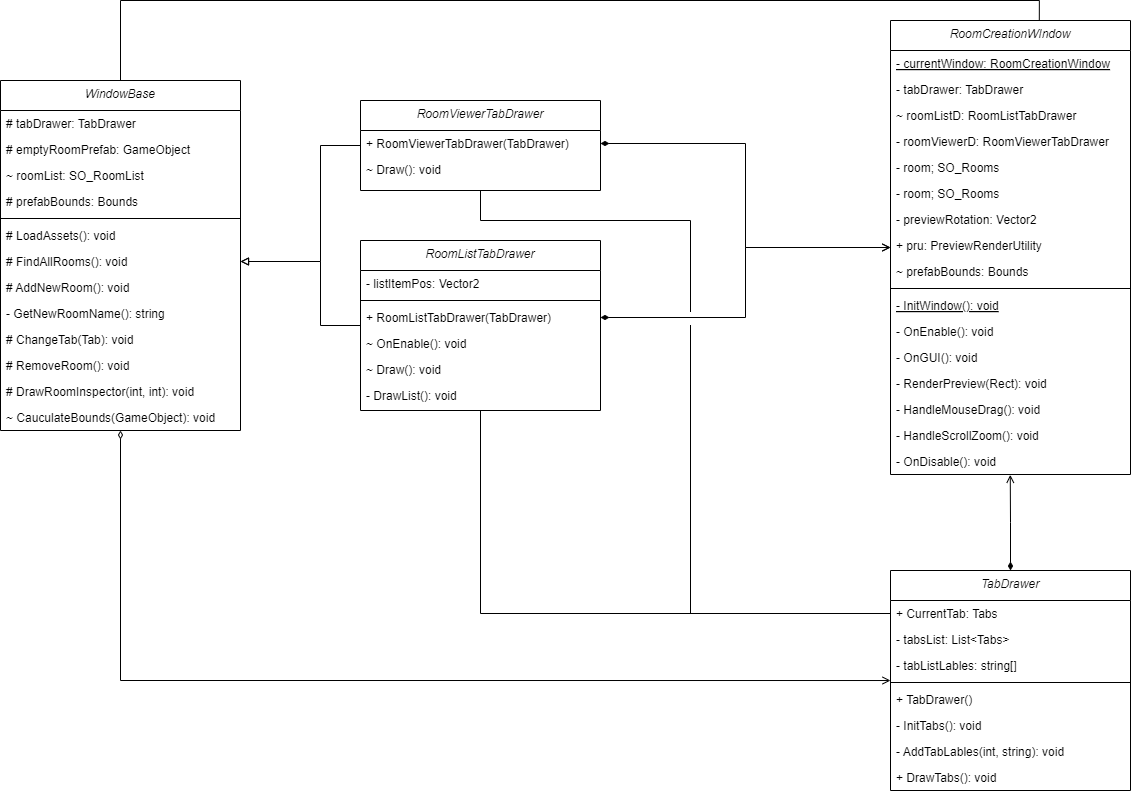

The diagram above was exported from draw.io. Its source (the exported page's mxGraphModel, read from the mxfile embedded in the PNG):
<mxGraphModel dx="1958" dy="1696" grid="1" gridSize="10" guides="1" tooltips="1" connect="1" arrows="1" fold="1" page="1" pageScale="1" pageWidth="827" pageHeight="1169" math="0" shadow="0">
  <root>
    <mxCell id="WIyWlLk6GJQsqaUBKTNV-0" />
    <mxCell id="WIyWlLk6GJQsqaUBKTNV-1" parent="WIyWlLk6GJQsqaUBKTNV-0" />
    <mxCell id="gZKE2G9ccAPspzRBg5E6-120" style="edgeStyle=orthogonalEdgeStyle;rounded=0;orthogonalLoop=1;jettySize=auto;html=1;entryX=1;entryY=0.5;entryDx=0;entryDy=0;startArrow=open;startFill=0;endArrow=diamondThin;endFill=1;" edge="1" parent="WIyWlLk6GJQsqaUBKTNV-1" source="gZKE2G9ccAPspzRBg5E6-29" target="gZKE2G9ccAPspzRBg5E6-78">
      <mxGeometry relative="1" as="geometry" />
    </mxCell>
    <mxCell id="gZKE2G9ccAPspzRBg5E6-29" value="RoomCreationWIndow" style="swimlane;fontStyle=2;align=center;verticalAlign=top;childLayout=stackLayout;horizontal=1;startSize=30;horizontalStack=0;resizeParent=1;resizeLast=0;collapsible=1;marginBottom=0;rounded=0;shadow=0;strokeWidth=1;" vertex="1" parent="WIyWlLk6GJQsqaUBKTNV-1">
      <mxGeometry x="430" y="90" width="240" height="454" as="geometry">
        <mxRectangle x="220" y="120" width="160" height="26" as="alternateBounds" />
      </mxGeometry>
    </mxCell>
    <mxCell id="gZKE2G9ccAPspzRBg5E6-30" value="- currentWindow: RoomCreationWindow" style="text;align=left;verticalAlign=top;spacingLeft=4;spacingRight=4;overflow=hidden;rotatable=0;points=[[0,0.5],[1,0.5]];portConstraint=eastwest;fontStyle=4" vertex="1" parent="gZKE2G9ccAPspzRBg5E6-29">
      <mxGeometry y="30" width="240" height="26" as="geometry" />
    </mxCell>
    <mxCell id="gZKE2G9ccAPspzRBg5E6-31" value="- tabDrawer: TabDrawer" style="text;align=left;verticalAlign=top;spacingLeft=4;spacingRight=4;overflow=hidden;rotatable=0;points=[[0,0.5],[1,0.5]];portConstraint=eastwest;rounded=0;shadow=0;html=0;" vertex="1" parent="gZKE2G9ccAPspzRBg5E6-29">
      <mxGeometry y="56" width="240" height="26" as="geometry" />
    </mxCell>
    <mxCell id="gZKE2G9ccAPspzRBg5E6-32" value="~ roomListD: RoomListTabDrawer" style="text;align=left;verticalAlign=top;spacingLeft=4;spacingRight=4;overflow=hidden;rotatable=0;points=[[0,0.5],[1,0.5]];portConstraint=eastwest;rounded=0;shadow=0;html=0;" vertex="1" parent="gZKE2G9ccAPspzRBg5E6-29">
      <mxGeometry y="82" width="240" height="26" as="geometry" />
    </mxCell>
    <mxCell id="gZKE2G9ccAPspzRBg5E6-33" value="- roomViewerD: RoomViewerTabDrawer" style="text;align=left;verticalAlign=top;spacingLeft=4;spacingRight=4;overflow=hidden;rotatable=0;points=[[0,0.5],[1,0.5]];portConstraint=eastwest;" vertex="1" parent="gZKE2G9ccAPspzRBg5E6-29">
      <mxGeometry y="108" width="240" height="26" as="geometry" />
    </mxCell>
    <mxCell id="gZKE2G9ccAPspzRBg5E6-110" value="- room; SO_Rooms" style="text;align=left;verticalAlign=top;spacingLeft=4;spacingRight=4;overflow=hidden;rotatable=0;points=[[0,0.5],[1,0.5]];portConstraint=eastwest;" vertex="1" parent="gZKE2G9ccAPspzRBg5E6-29">
      <mxGeometry y="134" width="240" height="26" as="geometry" />
    </mxCell>
    <mxCell id="gZKE2G9ccAPspzRBg5E6-34" value="- room; SO_Rooms" style="text;align=left;verticalAlign=top;spacingLeft=4;spacingRight=4;overflow=hidden;rotatable=0;points=[[0,0.5],[1,0.5]];portConstraint=eastwest;" vertex="1" parent="gZKE2G9ccAPspzRBg5E6-29">
      <mxGeometry y="160" width="240" height="26" as="geometry" />
    </mxCell>
    <mxCell id="gZKE2G9ccAPspzRBg5E6-35" value="- previewRotation: Vector2" style="text;align=left;verticalAlign=top;spacingLeft=4;spacingRight=4;overflow=hidden;rotatable=0;points=[[0,0.5],[1,0.5]];portConstraint=eastwest;" vertex="1" parent="gZKE2G9ccAPspzRBg5E6-29">
      <mxGeometry y="186" width="240" height="26" as="geometry" />
    </mxCell>
    <mxCell id="gZKE2G9ccAPspzRBg5E6-36" value="+ pru: PreviewRenderUtility" style="text;align=left;verticalAlign=top;spacingLeft=4;spacingRight=4;overflow=hidden;rotatable=0;points=[[0,0.5],[1,0.5]];portConstraint=eastwest;" vertex="1" parent="gZKE2G9ccAPspzRBg5E6-29">
      <mxGeometry y="212" width="240" height="26" as="geometry" />
    </mxCell>
    <mxCell id="gZKE2G9ccAPspzRBg5E6-37" value="~ prefabBounds: Bounds" style="text;align=left;verticalAlign=top;spacingLeft=4;spacingRight=4;overflow=hidden;rotatable=0;points=[[0,0.5],[1,0.5]];portConstraint=eastwest;" vertex="1" parent="gZKE2G9ccAPspzRBg5E6-29">
      <mxGeometry y="238" width="240" height="26" as="geometry" />
    </mxCell>
    <mxCell id="gZKE2G9ccAPspzRBg5E6-39" value="" style="line;html=1;strokeWidth=1;align=left;verticalAlign=middle;spacingTop=-1;spacingLeft=3;spacingRight=3;rotatable=0;labelPosition=right;points=[];portConstraint=eastwest;" vertex="1" parent="gZKE2G9ccAPspzRBg5E6-29">
      <mxGeometry y="264" width="240" height="8" as="geometry" />
    </mxCell>
    <mxCell id="gZKE2G9ccAPspzRBg5E6-38" value="- InitWindow(): void" style="text;align=left;verticalAlign=top;spacingLeft=4;spacingRight=4;overflow=hidden;rotatable=0;points=[[0,0.5],[1,0.5]];portConstraint=eastwest;fontStyle=4" vertex="1" parent="gZKE2G9ccAPspzRBg5E6-29">
      <mxGeometry y="272" width="240" height="26" as="geometry" />
    </mxCell>
    <mxCell id="gZKE2G9ccAPspzRBg5E6-40" value="- OnEnable(): void" style="text;align=left;verticalAlign=top;spacingLeft=4;spacingRight=4;overflow=hidden;rotatable=0;points=[[0,0.5],[1,0.5]];portConstraint=eastwest;fontStyle=0" vertex="1" parent="gZKE2G9ccAPspzRBg5E6-29">
      <mxGeometry y="298" width="240" height="26" as="geometry" />
    </mxCell>
    <mxCell id="gZKE2G9ccAPspzRBg5E6-41" value="- OnGUI(): void" style="text;align=left;verticalAlign=top;spacingLeft=4;spacingRight=4;overflow=hidden;rotatable=0;points=[[0,0.5],[1,0.5]];portConstraint=eastwest;fontStyle=0" vertex="1" parent="gZKE2G9ccAPspzRBg5E6-29">
      <mxGeometry y="324" width="240" height="26" as="geometry" />
    </mxCell>
    <mxCell id="gZKE2G9ccAPspzRBg5E6-42" value="- RenderPreview(Rect): void" style="text;align=left;verticalAlign=top;spacingLeft=4;spacingRight=4;overflow=hidden;rotatable=0;points=[[0,0.5],[1,0.5]];portConstraint=eastwest;fontStyle=0" vertex="1" parent="gZKE2G9ccAPspzRBg5E6-29">
      <mxGeometry y="350" width="240" height="26" as="geometry" />
    </mxCell>
    <mxCell id="gZKE2G9ccAPspzRBg5E6-43" value="- HandleMouseDrag(): void" style="text;align=left;verticalAlign=top;spacingLeft=4;spacingRight=4;overflow=hidden;rotatable=0;points=[[0,0.5],[1,0.5]];portConstraint=eastwest;fontStyle=0" vertex="1" parent="gZKE2G9ccAPspzRBg5E6-29">
      <mxGeometry y="376" width="240" height="26" as="geometry" />
    </mxCell>
    <mxCell id="gZKE2G9ccAPspzRBg5E6-44" value="- HandleScrollZoom(): void" style="text;align=left;verticalAlign=top;spacingLeft=4;spacingRight=4;overflow=hidden;rotatable=0;points=[[0,0.5],[1,0.5]];portConstraint=eastwest;fontStyle=0" vertex="1" parent="gZKE2G9ccAPspzRBg5E6-29">
      <mxGeometry y="402" width="240" height="26" as="geometry" />
    </mxCell>
    <mxCell id="gZKE2G9ccAPspzRBg5E6-45" value="- OnDisable(): void" style="text;align=left;verticalAlign=top;spacingLeft=4;spacingRight=4;overflow=hidden;rotatable=0;points=[[0,0.5],[1,0.5]];portConstraint=eastwest;fontStyle=0" vertex="1" parent="gZKE2G9ccAPspzRBg5E6-29">
      <mxGeometry y="428" width="240" height="26" as="geometry" />
    </mxCell>
    <mxCell id="gZKE2G9ccAPspzRBg5E6-46" value="WindowBase" style="swimlane;fontStyle=2;align=center;verticalAlign=top;childLayout=stackLayout;horizontal=1;startSize=30;horizontalStack=0;resizeParent=1;resizeLast=0;collapsible=1;marginBottom=0;rounded=0;shadow=0;strokeWidth=1;" vertex="1" parent="WIyWlLk6GJQsqaUBKTNV-1">
      <mxGeometry x="-460" y="150" width="240" height="350" as="geometry">
        <mxRectangle x="220" y="120" width="160" height="26" as="alternateBounds" />
      </mxGeometry>
    </mxCell>
    <mxCell id="gZKE2G9ccAPspzRBg5E6-47" value="# tabDrawer: TabDrawer" style="text;align=left;verticalAlign=top;spacingLeft=4;spacingRight=4;overflow=hidden;rotatable=0;points=[[0,0.5],[1,0.5]];portConstraint=eastwest;fontStyle=0" vertex="1" parent="gZKE2G9ccAPspzRBg5E6-46">
      <mxGeometry y="30" width="240" height="26" as="geometry" />
    </mxCell>
    <mxCell id="gZKE2G9ccAPspzRBg5E6-48" value="# emptyRoomPrefab: GameObject" style="text;align=left;verticalAlign=top;spacingLeft=4;spacingRight=4;overflow=hidden;rotatable=0;points=[[0,0.5],[1,0.5]];portConstraint=eastwest;rounded=0;shadow=0;html=0;" vertex="1" parent="gZKE2G9ccAPspzRBg5E6-46">
      <mxGeometry y="56" width="240" height="26" as="geometry" />
    </mxCell>
    <mxCell id="gZKE2G9ccAPspzRBg5E6-49" value="~ roomList: SO_RoomList" style="text;align=left;verticalAlign=top;spacingLeft=4;spacingRight=4;overflow=hidden;rotatable=0;points=[[0,0.5],[1,0.5]];portConstraint=eastwest;rounded=0;shadow=0;html=0;" vertex="1" parent="gZKE2G9ccAPspzRBg5E6-46">
      <mxGeometry y="82" width="240" height="26" as="geometry" />
    </mxCell>
    <mxCell id="gZKE2G9ccAPspzRBg5E6-50" value="# prefabBounds: Bounds" style="text;align=left;verticalAlign=top;spacingLeft=4;spacingRight=4;overflow=hidden;rotatable=0;points=[[0,0.5],[1,0.5]];portConstraint=eastwest;" vertex="1" parent="gZKE2G9ccAPspzRBg5E6-46">
      <mxGeometry y="108" width="240" height="26" as="geometry" />
    </mxCell>
    <mxCell id="gZKE2G9ccAPspzRBg5E6-55" value="" style="line;html=1;strokeWidth=1;align=left;verticalAlign=middle;spacingTop=-1;spacingLeft=3;spacingRight=3;rotatable=0;labelPosition=right;points=[];portConstraint=eastwest;" vertex="1" parent="gZKE2G9ccAPspzRBg5E6-46">
      <mxGeometry y="134" width="240" height="8" as="geometry" />
    </mxCell>
    <mxCell id="gZKE2G9ccAPspzRBg5E6-51" value="# LoadAssets(): void" style="text;align=left;verticalAlign=top;spacingLeft=4;spacingRight=4;overflow=hidden;rotatable=0;points=[[0,0.5],[1,0.5]];portConstraint=eastwest;" vertex="1" parent="gZKE2G9ccAPspzRBg5E6-46">
      <mxGeometry y="142" width="240" height="26" as="geometry" />
    </mxCell>
    <mxCell id="gZKE2G9ccAPspzRBg5E6-52" value="# FindAllRooms(): void" style="text;align=left;verticalAlign=top;spacingLeft=4;spacingRight=4;overflow=hidden;rotatable=0;points=[[0,0.5],[1,0.5]];portConstraint=eastwest;" vertex="1" parent="gZKE2G9ccAPspzRBg5E6-46">
      <mxGeometry y="168" width="240" height="26" as="geometry" />
    </mxCell>
    <mxCell id="gZKE2G9ccAPspzRBg5E6-53" value="# AddNewRoom(): void    " style="text;align=left;verticalAlign=top;spacingLeft=4;spacingRight=4;overflow=hidden;rotatable=0;points=[[0,0.5],[1,0.5]];portConstraint=eastwest;" vertex="1" parent="gZKE2G9ccAPspzRBg5E6-46">
      <mxGeometry y="194" width="240" height="26" as="geometry" />
    </mxCell>
    <mxCell id="gZKE2G9ccAPspzRBg5E6-54" value="- GetNewRoomName(): string" style="text;align=left;verticalAlign=top;spacingLeft=4;spacingRight=4;overflow=hidden;rotatable=0;points=[[0,0.5],[1,0.5]];portConstraint=eastwest;" vertex="1" parent="gZKE2G9ccAPspzRBg5E6-46">
      <mxGeometry y="220" width="240" height="26" as="geometry" />
    </mxCell>
    <mxCell id="gZKE2G9ccAPspzRBg5E6-56" value="# ChangeTab(Tab): void" style="text;align=left;verticalAlign=top;spacingLeft=4;spacingRight=4;overflow=hidden;rotatable=0;points=[[0,0.5],[1,0.5]];portConstraint=eastwest;fontStyle=0" vertex="1" parent="gZKE2G9ccAPspzRBg5E6-46">
      <mxGeometry y="246" width="240" height="26" as="geometry" />
    </mxCell>
    <mxCell id="gZKE2G9ccAPspzRBg5E6-57" value="# RemoveRoom(): void" style="text;align=left;verticalAlign=top;spacingLeft=4;spacingRight=4;overflow=hidden;rotatable=0;points=[[0,0.5],[1,0.5]];portConstraint=eastwest;fontStyle=0" vertex="1" parent="gZKE2G9ccAPspzRBg5E6-46">
      <mxGeometry y="272" width="240" height="26" as="geometry" />
    </mxCell>
    <mxCell id="gZKE2G9ccAPspzRBg5E6-58" value="# DrawRoomInspector(int, int): void" style="text;align=left;verticalAlign=top;spacingLeft=4;spacingRight=4;overflow=hidden;rotatable=0;points=[[0,0.5],[1,0.5]];portConstraint=eastwest;fontStyle=0" vertex="1" parent="gZKE2G9ccAPspzRBg5E6-46">
      <mxGeometry y="298" width="240" height="26" as="geometry" />
    </mxCell>
    <mxCell id="gZKE2G9ccAPspzRBg5E6-59" value="~ CauculateBounds(GameObject): void" style="text;align=left;verticalAlign=top;spacingLeft=4;spacingRight=4;overflow=hidden;rotatable=0;points=[[0,0.5],[1,0.5]];portConstraint=eastwest;fontStyle=0" vertex="1" parent="gZKE2G9ccAPspzRBg5E6-46">
      <mxGeometry y="324" width="240" height="26" as="geometry" />
    </mxCell>
    <mxCell id="gZKE2G9ccAPspzRBg5E6-63" value="TabDrawer" style="swimlane;fontStyle=2;align=center;verticalAlign=top;childLayout=stackLayout;horizontal=1;startSize=30;horizontalStack=0;resizeParent=1;resizeLast=0;collapsible=1;marginBottom=0;rounded=0;shadow=0;strokeWidth=1;" vertex="1" parent="WIyWlLk6GJQsqaUBKTNV-1">
      <mxGeometry x="430" y="640" width="240" height="220" as="geometry">
        <mxRectangle x="220" y="120" width="160" height="26" as="alternateBounds" />
      </mxGeometry>
    </mxCell>
    <mxCell id="gZKE2G9ccAPspzRBg5E6-64" value="+ CurrentTab: Tabs" style="text;align=left;verticalAlign=top;spacingLeft=4;spacingRight=4;overflow=hidden;rotatable=0;points=[[0,0.5],[1,0.5]];portConstraint=eastwest;fontStyle=0" vertex="1" parent="gZKE2G9ccAPspzRBg5E6-63">
      <mxGeometry y="30" width="240" height="26" as="geometry" />
    </mxCell>
    <mxCell id="gZKE2G9ccAPspzRBg5E6-65" value="- tabsList: List&lt;Tabs&gt;" style="text;align=left;verticalAlign=top;spacingLeft=4;spacingRight=4;overflow=hidden;rotatable=0;points=[[0,0.5],[1,0.5]];portConstraint=eastwest;rounded=0;shadow=0;html=0;" vertex="1" parent="gZKE2G9ccAPspzRBg5E6-63">
      <mxGeometry y="56" width="240" height="26" as="geometry" />
    </mxCell>
    <mxCell id="gZKE2G9ccAPspzRBg5E6-66" value="- tabListLables: string[]" style="text;align=left;verticalAlign=top;spacingLeft=4;spacingRight=4;overflow=hidden;rotatable=0;points=[[0,0.5],[1,0.5]];portConstraint=eastwest;rounded=0;shadow=0;html=0;" vertex="1" parent="gZKE2G9ccAPspzRBg5E6-63">
      <mxGeometry y="82" width="240" height="26" as="geometry" />
    </mxCell>
    <mxCell id="gZKE2G9ccAPspzRBg5E6-68" value="" style="line;html=1;strokeWidth=1;align=left;verticalAlign=middle;spacingTop=-1;spacingLeft=3;spacingRight=3;rotatable=0;labelPosition=right;points=[];portConstraint=eastwest;" vertex="1" parent="gZKE2G9ccAPspzRBg5E6-63">
      <mxGeometry y="108" width="240" height="8" as="geometry" />
    </mxCell>
    <mxCell id="gZKE2G9ccAPspzRBg5E6-67" value="+ TabDrawer()" style="text;align=left;verticalAlign=top;spacingLeft=4;spacingRight=4;overflow=hidden;rotatable=0;points=[[0,0.5],[1,0.5]];portConstraint=eastwest;" vertex="1" parent="gZKE2G9ccAPspzRBg5E6-63">
      <mxGeometry y="116" width="240" height="26" as="geometry" />
    </mxCell>
    <mxCell id="gZKE2G9ccAPspzRBg5E6-69" value="- InitTabs(): void" style="text;align=left;verticalAlign=top;spacingLeft=4;spacingRight=4;overflow=hidden;rotatable=0;points=[[0,0.5],[1,0.5]];portConstraint=eastwest;" vertex="1" parent="gZKE2G9ccAPspzRBg5E6-63">
      <mxGeometry y="142" width="240" height="26" as="geometry" />
    </mxCell>
    <mxCell id="gZKE2G9ccAPspzRBg5E6-70" value="- AddTabLables(int, string): void" style="text;align=left;verticalAlign=top;spacingLeft=4;spacingRight=4;overflow=hidden;rotatable=0;points=[[0,0.5],[1,0.5]];portConstraint=eastwest;" vertex="1" parent="gZKE2G9ccAPspzRBg5E6-63">
      <mxGeometry y="168" width="240" height="26" as="geometry" />
    </mxCell>
    <mxCell id="gZKE2G9ccAPspzRBg5E6-71" value="+ DrawTabs(): void" style="text;align=left;verticalAlign=top;spacingLeft=4;spacingRight=4;overflow=hidden;rotatable=0;points=[[0,0.5],[1,0.5]];portConstraint=eastwest;" vertex="1" parent="gZKE2G9ccAPspzRBg5E6-63">
      <mxGeometry y="194" width="240" height="26" as="geometry" />
    </mxCell>
    <mxCell id="gZKE2G9ccAPspzRBg5E6-112" style="edgeStyle=orthogonalEdgeStyle;rounded=0;orthogonalLoop=1;jettySize=auto;html=1;entryX=1;entryY=0.5;entryDx=0;entryDy=0;endArrow=block;endFill=0;" edge="1" parent="WIyWlLk6GJQsqaUBKTNV-1" source="gZKE2G9ccAPspzRBg5E6-77" target="gZKE2G9ccAPspzRBg5E6-52">
      <mxGeometry relative="1" as="geometry">
        <Array as="points">
          <mxPoint x="-140" y="215" />
          <mxPoint x="-140" y="331" />
        </Array>
      </mxGeometry>
    </mxCell>
    <mxCell id="gZKE2G9ccAPspzRBg5E6-77" value="RoomViewerTabDrawer" style="swimlane;fontStyle=2;align=center;verticalAlign=top;childLayout=stackLayout;horizontal=1;startSize=30;horizontalStack=0;resizeParent=1;resizeLast=0;collapsible=1;marginBottom=0;rounded=0;shadow=0;strokeWidth=1;" vertex="1" parent="WIyWlLk6GJQsqaUBKTNV-1">
      <mxGeometry x="-100" y="170" width="240" height="90" as="geometry">
        <mxRectangle x="220" y="120" width="160" height="26" as="alternateBounds" />
      </mxGeometry>
    </mxCell>
    <mxCell id="gZKE2G9ccAPspzRBg5E6-78" value="+ RoomViewerTabDrawer(TabDrawer)" style="text;align=left;verticalAlign=top;spacingLeft=4;spacingRight=4;overflow=hidden;rotatable=0;points=[[0,0.5],[1,0.5]];portConstraint=eastwest;fontStyle=0" vertex="1" parent="gZKE2G9ccAPspzRBg5E6-77">
      <mxGeometry y="30" width="240" height="26" as="geometry" />
    </mxCell>
    <mxCell id="gZKE2G9ccAPspzRBg5E6-79" value="~ Draw(): void" style="text;align=left;verticalAlign=top;spacingLeft=4;spacingRight=4;overflow=hidden;rotatable=0;points=[[0,0.5],[1,0.5]];portConstraint=eastwest;rounded=0;shadow=0;html=0;" vertex="1" parent="gZKE2G9ccAPspzRBg5E6-77">
      <mxGeometry y="56" width="240" height="26" as="geometry" />
    </mxCell>
    <mxCell id="gZKE2G9ccAPspzRBg5E6-114" style="edgeStyle=orthogonalEdgeStyle;rounded=0;orthogonalLoop=1;jettySize=auto;html=1;entryX=1;entryY=0.5;entryDx=0;entryDy=0;endArrow=block;endFill=0;" edge="1" parent="WIyWlLk6GJQsqaUBKTNV-1" source="gZKE2G9ccAPspzRBg5E6-91" target="gZKE2G9ccAPspzRBg5E6-52">
      <mxGeometry relative="1" as="geometry">
        <Array as="points">
          <mxPoint x="-140" y="395" />
          <mxPoint x="-140" y="331" />
        </Array>
      </mxGeometry>
    </mxCell>
    <mxCell id="gZKE2G9ccAPspzRBg5E6-122" style="edgeStyle=orthogonalEdgeStyle;rounded=0;orthogonalLoop=1;jettySize=auto;html=1;entryX=0;entryY=0.5;entryDx=0;entryDy=0;endArrow=none;endFill=0;" edge="1" parent="WIyWlLk6GJQsqaUBKTNV-1" source="gZKE2G9ccAPspzRBg5E6-91" target="gZKE2G9ccAPspzRBg5E6-64">
      <mxGeometry relative="1" as="geometry">
        <Array as="points">
          <mxPoint x="20" y="683" />
        </Array>
      </mxGeometry>
    </mxCell>
    <mxCell id="gZKE2G9ccAPspzRBg5E6-91" value="RoomListTabDrawer" style="swimlane;fontStyle=2;align=center;verticalAlign=top;childLayout=stackLayout;horizontal=1;startSize=30;horizontalStack=0;resizeParent=1;resizeLast=0;collapsible=1;marginBottom=0;rounded=0;shadow=0;strokeWidth=1;" vertex="1" parent="WIyWlLk6GJQsqaUBKTNV-1">
      <mxGeometry x="-100" y="310" width="240" height="170" as="geometry">
        <mxRectangle x="220" y="120" width="160" height="26" as="alternateBounds" />
      </mxGeometry>
    </mxCell>
    <mxCell id="gZKE2G9ccAPspzRBg5E6-92" value="- listItemPos: Vector2" style="text;align=left;verticalAlign=top;spacingLeft=4;spacingRight=4;overflow=hidden;rotatable=0;points=[[0,0.5],[1,0.5]];portConstraint=eastwest;fontStyle=0" vertex="1" parent="gZKE2G9ccAPspzRBg5E6-91">
      <mxGeometry y="30" width="240" height="26" as="geometry" />
    </mxCell>
    <mxCell id="gZKE2G9ccAPspzRBg5E6-95" value="" style="line;html=1;strokeWidth=1;align=left;verticalAlign=middle;spacingTop=-1;spacingLeft=3;spacingRight=3;rotatable=0;labelPosition=right;points=[];portConstraint=eastwest;" vertex="1" parent="gZKE2G9ccAPspzRBg5E6-91">
      <mxGeometry y="56" width="240" height="8" as="geometry" />
    </mxCell>
    <mxCell id="gZKE2G9ccAPspzRBg5E6-93" value="+ RoomListTabDrawer(TabDrawer)" style="text;align=left;verticalAlign=top;spacingLeft=4;spacingRight=4;overflow=hidden;rotatable=0;points=[[0,0.5],[1,0.5]];portConstraint=eastwest;rounded=0;shadow=0;html=0;" vertex="1" parent="gZKE2G9ccAPspzRBg5E6-91">
      <mxGeometry y="64" width="240" height="26" as="geometry" />
    </mxCell>
    <mxCell id="gZKE2G9ccAPspzRBg5E6-94" value="~ OnEnable(): void" style="text;align=left;verticalAlign=top;spacingLeft=4;spacingRight=4;overflow=hidden;rotatable=0;points=[[0,0.5],[1,0.5]];portConstraint=eastwest;rounded=0;shadow=0;html=0;" vertex="1" parent="gZKE2G9ccAPspzRBg5E6-91">
      <mxGeometry y="90" width="240" height="26" as="geometry" />
    </mxCell>
    <mxCell id="gZKE2G9ccAPspzRBg5E6-96" value="~ Draw(): void" style="text;align=left;verticalAlign=top;spacingLeft=4;spacingRight=4;overflow=hidden;rotatable=0;points=[[0,0.5],[1,0.5]];portConstraint=eastwest;" vertex="1" parent="gZKE2G9ccAPspzRBg5E6-91">
      <mxGeometry y="116" width="240" height="26" as="geometry" />
    </mxCell>
    <mxCell id="gZKE2G9ccAPspzRBg5E6-97" value="- DrawList(): void" style="text;align=left;verticalAlign=top;spacingLeft=4;spacingRight=4;overflow=hidden;rotatable=0;points=[[0,0.5],[1,0.5]];portConstraint=eastwest;" vertex="1" parent="gZKE2G9ccAPspzRBg5E6-91">
      <mxGeometry y="142" width="240" height="26" as="geometry" />
    </mxCell>
    <mxCell id="gZKE2G9ccAPspzRBg5E6-104" style="edgeStyle=orthogonalEdgeStyle;rounded=0;orthogonalLoop=1;jettySize=auto;html=1;entryX=0;entryY=0.091;entryDx=0;entryDy=0;entryPerimeter=0;endArrow=open;endFill=0;startArrow=diamondThin;startFill=0;" edge="1" parent="WIyWlLk6GJQsqaUBKTNV-1">
      <mxGeometry relative="1" as="geometry">
        <mxPoint x="-340" y="500" as="sourcePoint" />
        <mxPoint x="430" y="750.02" as="targetPoint" />
        <Array as="points">
          <mxPoint x="-340" y="750" />
        </Array>
      </mxGeometry>
    </mxCell>
    <mxCell id="gZKE2G9ccAPspzRBg5E6-121" style="edgeStyle=orthogonalEdgeStyle;rounded=0;orthogonalLoop=1;jettySize=auto;html=1;entryX=0.499;entryY=1.013;entryDx=0;entryDy=0;entryPerimeter=0;endArrow=open;endFill=0;startArrow=diamondThin;startFill=1;" edge="1" parent="WIyWlLk6GJQsqaUBKTNV-1" source="gZKE2G9ccAPspzRBg5E6-63" target="gZKE2G9ccAPspzRBg5E6-45">
      <mxGeometry relative="1" as="geometry" />
    </mxCell>
    <mxCell id="gZKE2G9ccAPspzRBg5E6-123" style="edgeStyle=orthogonalEdgeStyle;rounded=0;orthogonalLoop=1;jettySize=auto;html=1;entryX=0;entryY=0.5;entryDx=0;entryDy=0;endArrow=none;endFill=0;" edge="1" parent="WIyWlLk6GJQsqaUBKTNV-1" source="gZKE2G9ccAPspzRBg5E6-77" target="gZKE2G9ccAPspzRBg5E6-64">
      <mxGeometry relative="1" as="geometry">
        <Array as="points">
          <mxPoint x="20" y="290" />
          <mxPoint x="230" y="290" />
          <mxPoint x="230" y="683" />
        </Array>
      </mxGeometry>
    </mxCell>
    <mxCell id="gZKE2G9ccAPspzRBg5E6-127" value="&amp;nbsp; &amp;nbsp;&amp;nbsp;" style="edgeLabel;html=1;align=center;verticalAlign=middle;resizable=0;points=[];" vertex="1" connectable="0" parent="gZKE2G9ccAPspzRBg5E6-123">
      <mxGeometry x="-0.191" y="-1" relative="1" as="geometry">
        <mxPoint as="offset" />
      </mxGeometry>
    </mxCell>
    <mxCell id="gZKE2G9ccAPspzRBg5E6-119" style="edgeStyle=orthogonalEdgeStyle;rounded=0;orthogonalLoop=1;jettySize=auto;html=1;entryX=1;entryY=0.5;entryDx=0;entryDy=0;endArrow=diamondThin;endFill=1;startArrow=open;startFill=0;" edge="1" parent="WIyWlLk6GJQsqaUBKTNV-1" source="gZKE2G9ccAPspzRBg5E6-29" target="gZKE2G9ccAPspzRBg5E6-93">
      <mxGeometry relative="1" as="geometry" />
    </mxCell>
    <mxCell id="gZKE2G9ccAPspzRBg5E6-128" style="edgeStyle=orthogonalEdgeStyle;rounded=0;orthogonalLoop=1;jettySize=auto;html=1;entryX=0.62;entryY=0.001;entryDx=0;entryDy=0;entryPerimeter=0;endArrow=none;endFill=0;" edge="1" parent="WIyWlLk6GJQsqaUBKTNV-1" source="gZKE2G9ccAPspzRBg5E6-46" target="gZKE2G9ccAPspzRBg5E6-29">
      <mxGeometry relative="1" as="geometry">
        <Array as="points">
          <mxPoint x="-340" y="70" />
          <mxPoint x="579" y="70" />
        </Array>
      </mxGeometry>
    </mxCell>
  </root>
</mxGraphModel>